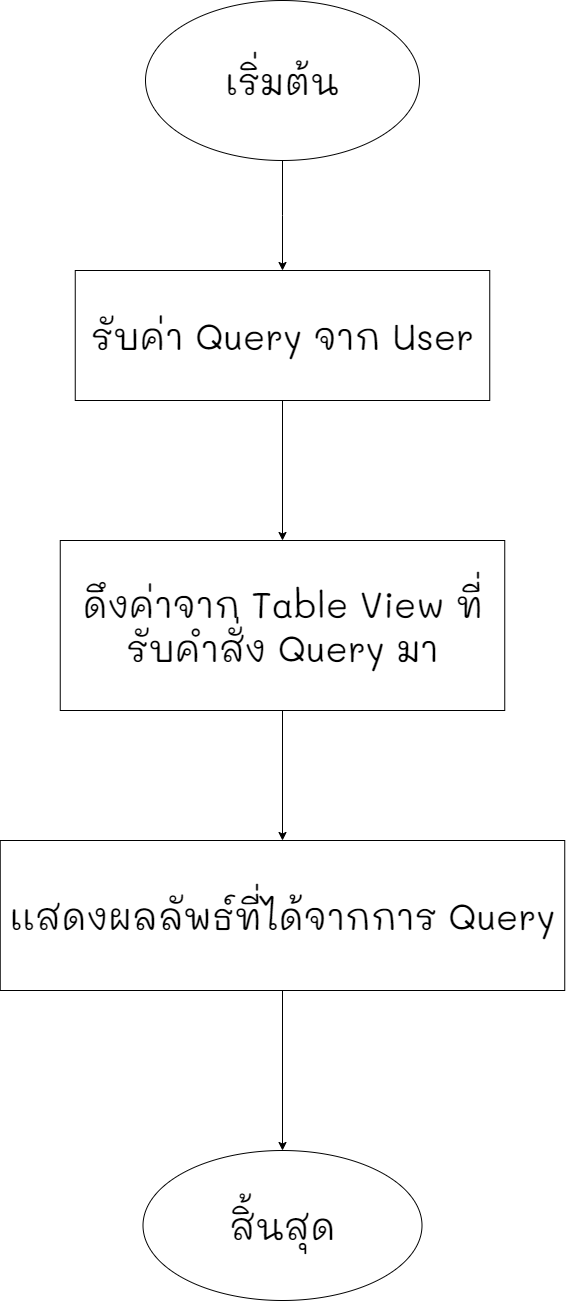

The diagram above was exported from draw.io. Its source (the exported page's mxGraphModel, read from the mxfile embedded in the PNG):
<mxGraphModel dx="2993" dy="1677" grid="1" gridSize="10" guides="1" tooltips="1" connect="1" arrows="1" fold="1" page="1" pageScale="1" pageWidth="850" pageHeight="1400" math="0" shadow="0">
  <root>
    <mxCell id="0" />
    <mxCell id="1" parent="0" />
    <mxCell id="FfZCCnhj8dU_4xTydtm2-6" style="edgeStyle=orthogonalEdgeStyle;rounded=0;orthogonalLoop=1;jettySize=auto;html=1;exitX=0.5;exitY=1;exitDx=0;exitDy=0;fontFamily=Mali;fontSource=https%3A%2F%2Ffonts.googleapis.com%2Fcss%3Ffamily%3DMali;fontSize=36;" edge="1" parent="1" source="FfZCCnhj8dU_4xTydtm2-1" target="FfZCCnhj8dU_4xTydtm2-3">
      <mxGeometry relative="1" as="geometry" />
    </mxCell>
    <mxCell id="FfZCCnhj8dU_4xTydtm2-1" value="&lt;font data-font-src=&quot;https://fonts.googleapis.com/css?family=Mali&quot; face=&quot;Mali&quot; style=&quot;font-size: 36px;&quot;&gt;เริ่มต้น&lt;/font&gt;" style="ellipse;whiteSpace=wrap;html=1;" vertex="1" parent="1">
      <mxGeometry x="300" y="50" width="274" height="160" as="geometry" />
    </mxCell>
    <mxCell id="FfZCCnhj8dU_4xTydtm2-2" value="&lt;font data-font-src=&quot;https://fonts.googleapis.com/css?family=Mali&quot; face=&quot;Mali&quot; style=&quot;font-size: 36px;&quot;&gt;สิ้นสุด&lt;/font&gt;" style="ellipse;whiteSpace=wrap;html=1;" vertex="1" parent="1">
      <mxGeometry x="297.5" y="1200" width="279" height="150" as="geometry" />
    </mxCell>
    <mxCell id="FfZCCnhj8dU_4xTydtm2-7" style="edgeStyle=orthogonalEdgeStyle;rounded=0;orthogonalLoop=1;jettySize=auto;html=1;exitX=0.5;exitY=1;exitDx=0;exitDy=0;entryX=0.5;entryY=0;entryDx=0;entryDy=0;fontFamily=Mali;fontSource=https%3A%2F%2Ffonts.googleapis.com%2Fcss%3Ffamily%3DMali;fontSize=36;" edge="1" parent="1" source="FfZCCnhj8dU_4xTydtm2-3" target="FfZCCnhj8dU_4xTydtm2-4">
      <mxGeometry relative="1" as="geometry" />
    </mxCell>
    <mxCell id="FfZCCnhj8dU_4xTydtm2-3" value="รับค่า Query จาก User" style="rounded=0;whiteSpace=wrap;html=1;fontFamily=Mali;fontSource=https%3A%2F%2Ffonts.googleapis.com%2Fcss%3Ffamily%3DMali;fontSize=36;" vertex="1" parent="1">
      <mxGeometry x="229.75" y="320" width="414.5" height="130" as="geometry" />
    </mxCell>
    <mxCell id="FfZCCnhj8dU_4xTydtm2-8" style="edgeStyle=orthogonalEdgeStyle;rounded=0;orthogonalLoop=1;jettySize=auto;html=1;exitX=0.5;exitY=1;exitDx=0;exitDy=0;entryX=0.5;entryY=0;entryDx=0;entryDy=0;fontFamily=Mali;fontSource=https%3A%2F%2Ffonts.googleapis.com%2Fcss%3Ffamily%3DMali;fontSize=36;" edge="1" parent="1" source="FfZCCnhj8dU_4xTydtm2-4" target="FfZCCnhj8dU_4xTydtm2-5">
      <mxGeometry relative="1" as="geometry" />
    </mxCell>
    <mxCell id="FfZCCnhj8dU_4xTydtm2-4" value="ดึงค่าจาก Table View ที่รับคำสั่ง Query มา" style="rounded=0;whiteSpace=wrap;html=1;fontFamily=Mali;fontSource=https%3A%2F%2Ffonts.googleapis.com%2Fcss%3Ffamily%3DMali;fontSize=36;" vertex="1" parent="1">
      <mxGeometry x="214.75" y="590" width="444.5" height="170" as="geometry" />
    </mxCell>
    <mxCell id="FfZCCnhj8dU_4xTydtm2-9" style="edgeStyle=orthogonalEdgeStyle;rounded=0;orthogonalLoop=1;jettySize=auto;html=1;exitX=0.5;exitY=1;exitDx=0;exitDy=0;fontFamily=Mali;fontSource=https%3A%2F%2Ffonts.googleapis.com%2Fcss%3Ffamily%3DMali;fontSize=36;" edge="1" parent="1" source="FfZCCnhj8dU_4xTydtm2-5" target="FfZCCnhj8dU_4xTydtm2-2">
      <mxGeometry relative="1" as="geometry" />
    </mxCell>
    <mxCell id="FfZCCnhj8dU_4xTydtm2-5" value="เเสดงผลลัพธ์ที่ได้จากการ Query" style="rounded=0;whiteSpace=wrap;html=1;fontFamily=Mali;fontSource=https%3A%2F%2Ffonts.googleapis.com%2Fcss%3Ffamily%3DMali;fontSize=36;" vertex="1" parent="1">
      <mxGeometry x="154.75" y="890" width="564.5" height="150" as="geometry" />
    </mxCell>
  </root>
</mxGraphModel>